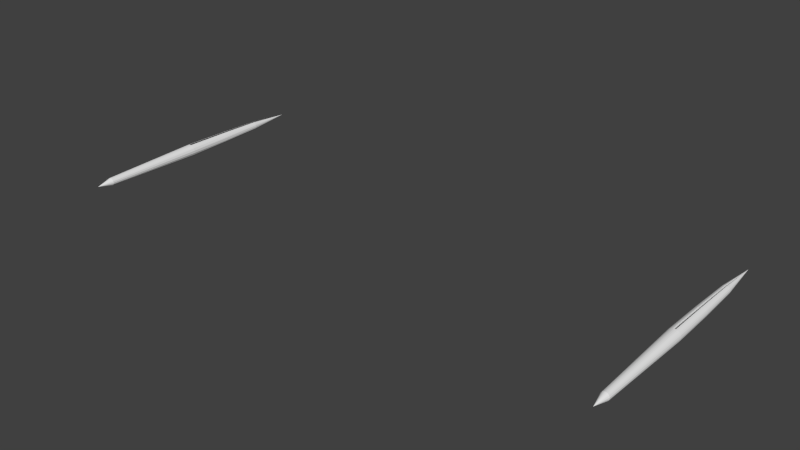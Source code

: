 # Source: AxsceProj.blend  (saved by Blender 2.72.0; exported with 4.5.12 LTS)
import bpy
from mathutils import Matrix  # noqa: F401  (used for matrix-valued properties, if any)

bpy.ops.wm.read_factory_settings(use_empty=True)
scene = bpy.context.scene
scene.name = 'Scene'

# ---- collections
col_collection_1 = bpy.data.collections.new('Collection 1'); scene.collection.children.link(col_collection_1)

# ---- materials (node trees are filled in below, after node groups)
mat_projectile = bpy.data.materials.new('Projectile')
mat_projectile.alpha_threshold = 0.0
mat_projectile.use_transparent_shadow = False
mat_projectile.roughness = 0.5

# ---- material node trees

# ---- world
world_world = bpy.data.worlds.new('World'); scene.world = world_world
world_world.color = (0.05088, 0.05088, 0.05088)
world_world.use_sun_shadow = False
world_world.sun_shadow_jitter_overblur = 0.0
world_world.cycles.sampling_method = 'MANUAL'
world_world.cycles.sample_map_resolution = 256

# ---- meshes
me_circle = bpy.data.meshes.new('Circle')
me_circle.from_pydata([(-17.5, 0.3832, -0.456), (-17.58, 0.3756, -0.456), (-17.66, 0.353, -0.456), (-17.72, 0.3163, -0.456), (-17.78, 0.2669, -0.456), (-17.83, 0.2067, -0.456), (-17.87, 0.138, -0.456), (-17.89, 0.06351, -0.456), (-17.9, -0.01398, -0.456), (-17.89, -0.09147, -0.456), (-17.87, -0.166, -0.456), (-17.83, -0.2347, -0.456), (-17.78, -0.2948, -0.456), (-17.72, -0.3442, -0.456), (-17.66, -0.3809, -0.456), (-17.58, -0.4036, -0.456), (-17.5, -0.4112, -0.456), (-17.43, -0.4036, -0.456), (-17.35, -0.3809, -0.456), (-17.28, -0.3442, -0.456), (-17.22, -0.2948, -0.456), (-17.17, -0.2347, -0.456), (-17.14, -0.166, -0.456), (-17.11, -0.09147, -0.456), (-17.11, -0.01398, -0.456), (-17.11, 0.06351, -0.456), (-17.14, 0.138, -0.456), (-17.17, 0.2067, -0.456), (-17.22, 0.2669, -0.456), (-17.28, 0.3163, -0.456), (-17.35, 0.353, -0.456), (-17.43, 0.3756, -0.456), (-17.5, 0.2364, -6.865), (-17.55, 0.2316, -6.865), (-17.6, 0.2173, -6.865), (-17.64, 0.1942, -6.865), (-17.68, 0.1631, -6.865), (-17.71, 0.1251, -6.865), (-17.73, 0.08184, -6.865), (-17.75, 0.03487, -6.865), (-17.75, -0.01398, -6.865), (-17.75, -0.06283, -6.865), (-17.73, -0.1098, -6.865), (-17.71, -0.1531, -6.865), (-17.68, -0.191, -6.865), (-17.64, -0.2222, -6.865), (-17.6, -0.2453, -6.865), (-17.55, -0.2595, -6.865), (-17.5, -0.2644, -6.865), (-17.45, -0.2595, -6.865), (-17.41, -0.2453, -6.865), (-17.36, -0.2222, -6.865), (-17.33, -0.191, -6.865), (-17.3, -0.1531, -6.865), (-17.27, -0.1098, -6.865), (-17.26, -0.06283, -6.865), (-17.25, -0.01398, -6.865), (-17.26, 0.03487, -6.865), (-17.27, 0.08184, -6.865), (-17.3, 0.1251, -6.865), (-17.33, 0.1631, -6.865), (-17.36, 0.1942, -6.865), (-17.41, 0.2173, -6.865), (-17.45, 0.2316, -6.865), (-17.5, -0.01398, -7.847), (-17.43, 0.3482, 2.436), (-17.37, 0.3279, 2.436), (-17.31, 0.2951, 2.436), (-17.25, 0.2509, 2.436), (-17.21, 0.197, 2.436), (-17.17, 0.1355, 2.436), (-17.15, 0.06884, 2.436), (-17.15, -0.0005138, 2.436), (-17.15, -0.06987, 2.436), (-17.17, -0.1366, 2.436), (-17.21, -0.198, 2.436), (-17.25, -0.2519, 2.436), (-17.31, -0.2961, 2.436), (-17.37, -0.329, 2.436), (-17.43, -0.3492, 2.436), (-17.57, -0.3492, 2.436), (-17.64, -0.329, 2.436), (-17.7, -0.2961, 2.436), (-17.75, -0.2519, 2.436), (-17.8, -0.198, 2.436), (-17.83, -0.1366, 2.436), (-17.85, -0.06987, 2.436), (-17.86, -0.0005141, 2.436), (-17.85, 0.06884, 2.436), (-17.83, 0.1355, 2.436), (-17.8, 0.197, 2.436), (-17.75, 0.2509, 2.436), (-17.7, 0.2951, 2.436), (-17.64, 0.3279, 2.436), (-17.57, 0.3482, 2.436), (-17.5, 0.355, 2.436), (-17.45, 0.2664, 5.203), (-17.4, 0.251, 5.203), (-17.35, 0.2262, 5.203), (-17.31, 0.1927, 5.203), (-17.28, 0.1519, 5.203), (-17.25, 0.1053, 5.203), (-17.24, 0.0548, 5.203), (-17.23, 0.002268, 5.203), (-17.24, -0.05026, 5.203), (-17.25, -0.1008, 5.203), (-17.28, -0.1473, 5.203), (-17.31, -0.1881, 5.203), (-17.35, -0.2216, 5.203), (-17.4, -0.2465, 5.203), (-17.45, -0.2618, 5.203), (-17.56, -0.2618, 5.203), (-17.61, -0.2465, 5.203), (-17.65, -0.2216, 5.203), (-17.69, -0.1881, 5.203), (-17.73, -0.1473, 5.203), (-17.75, -0.1008, 5.203), (-17.77, -0.05026, 5.203), (-17.77, 0.002268, 5.203), (-17.77, 0.0548, 5.203), (-17.75, 0.1053, 5.203), (-17.73, 0.1519, 5.203), (-17.69, 0.1927, 5.203), (-17.65, 0.2262, 5.203), (-17.61, 0.251, 5.203), (-17.56, 0.2664, 5.203), (-17.5, 0.2715, 5.203), (-17.5, 0.01095, 7.984), (17.5, 0.3832, -0.456), (17.58, 0.3756, -0.456), (17.66, 0.353, -0.456), (17.72, 0.3163, -0.456), (17.78, 0.2669, -0.456), (17.83, 0.2067, -0.456), (17.87, 0.138, -0.456), (17.89, 0.06351, -0.456), (17.9, -0.01398, -0.456), (17.89, -0.09147, -0.456), (17.87, -0.166, -0.456), (17.83, -0.2347, -0.456), (17.78, -0.2948, -0.456), (17.72, -0.3442, -0.456), (17.66, -0.3809, -0.456), (17.58, -0.4036, -0.456), (17.5, -0.4112, -0.456), (17.43, -0.4036, -0.456), (17.35, -0.3809, -0.456), (17.28, -0.3442, -0.456), (17.22, -0.2948, -0.456), (17.17, -0.2347, -0.456), (17.14, -0.166, -0.456), (17.11, -0.09147, -0.456), (17.11, -0.01398, -0.456), (17.11, 0.06351, -0.456), (17.14, 0.138, -0.456), (17.17, 0.2067, -0.456), (17.22, 0.2669, -0.456), (17.28, 0.3163, -0.456), (17.35, 0.353, -0.456), (17.43, 0.3756, -0.456), (17.5, 0.2364, -6.865), (17.55, 0.2316, -6.865), (17.6, 0.2173, -6.865), (17.64, 0.1942, -6.865), (17.68, 0.1631, -6.865), (17.71, 0.1251, -6.865), (17.73, 0.08184, -6.865), (17.75, 0.03487, -6.865), (17.75, -0.01398, -6.865), (17.75, -0.06283, -6.865), (17.73, -0.1098, -6.865), (17.71, -0.1531, -6.865), (17.68, -0.191, -6.865), (17.64, -0.2222, -6.865), (17.6, -0.2453, -6.865), (17.55, -0.2595, -6.865), (17.5, -0.2644, -6.865), (17.45, -0.2595, -6.865), (17.41, -0.2453, -6.865), (17.36, -0.2222, -6.865), (17.33, -0.191, -6.865), (17.3, -0.1531, -6.865), (17.27, -0.1098, -6.865), (17.26, -0.06283, -6.865), (17.25, -0.01398, -6.865), (17.26, 0.03487, -6.865), (17.27, 0.08184, -6.865), (17.3, 0.1251, -6.865), (17.33, 0.1631, -6.865), (17.36, 0.1942, -6.865), (17.41, 0.2173, -6.865), (17.45, 0.2316, -6.865), (17.5, -0.01398, -7.847), (17.43, 0.3482, 2.436), (17.37, 0.3279, 2.436), (17.31, 0.2951, 2.436), (17.25, 0.2509, 2.436), (17.21, 0.197, 2.436), (17.17, 0.1355, 2.436), (17.15, 0.06884, 2.436), (17.15, -0.0005138, 2.436), (17.15, -0.06987, 2.436), (17.17, -0.1366, 2.436), (17.21, -0.198, 2.436), (17.25, -0.2519, 2.436), (17.31, -0.2961, 2.436), (17.37, -0.329, 2.436), (17.43, -0.3492, 2.436), (17.57, -0.3492, 2.436), (17.64, -0.329, 2.436), (17.7, -0.2961, 2.436), (17.75, -0.2519, 2.436), (17.8, -0.198, 2.436), (17.83, -0.1366, 2.436), (17.85, -0.06987, 2.436), (17.86, -0.0005141, 2.436), (17.85, 0.06884, 2.436), (17.83, 0.1355, 2.436), (17.8, 0.197, 2.436), (17.75, 0.2509, 2.436), (17.7, 0.2951, 2.436), (17.64, 0.3279, 2.436), (17.57, 0.3482, 2.436), (17.5, 0.355, 2.436), (17.45, 0.2664, 5.203), (17.4, 0.251, 5.203), (17.35, 0.2262, 5.203), (17.31, 0.1927, 5.203), (17.28, 0.1519, 5.203), (17.25, 0.1053, 5.203), (17.24, 0.0548, 5.203), (17.23, 0.002268, 5.203), (17.24, -0.05026, 5.203), (17.25, -0.1008, 5.203), (17.28, -0.1473, 5.203), (17.31, -0.1881, 5.203), (17.35, -0.2216, 5.203), (17.4, -0.2465, 5.203), (17.45, -0.2618, 5.203), (17.56, -0.2618, 5.203), (17.61, -0.2465, 5.203), (17.65, -0.2216, 5.203), (17.69, -0.1881, 5.203), (17.73, -0.1473, 5.203), (17.75, -0.1008, 5.203), (17.77, -0.05026, 5.203), (17.77, 0.002268, 5.203), (17.77, 0.0548, 5.203), (17.75, 0.1053, 5.203), (17.73, 0.1519, 5.203), (17.69, 0.1927, 5.203), (17.65, 0.2262, 5.203), (17.61, 0.251, 5.203), (17.56, 0.2664, 5.203), (17.5, 0.2715, 5.203), (17.5, 0.01095, 7.984)], [], [(23, 24, 56, 55), (1, 2, 34, 33), (12, 13, 45, 44), (21, 22, 54, 53), (10, 11, 43, 42), (30, 31, 63, 62), (19, 20, 52, 51), (8, 9, 41, 40), (28, 29, 61, 60), (17, 18, 50, 49), (6, 7, 39, 38), (26, 27, 59, 58), (4, 5, 37, 36), (15, 16, 48, 47), (24, 25, 57, 56), (2, 3, 35, 34), (13, 14, 46, 45), (22, 23, 55, 54), (0, 1, 33, 32), (11, 12, 44, 43), (31, 0, 32, 63), (20, 21, 53, 52), (9, 10, 42, 41), (29, 30, 62, 61), (18, 19, 51, 50), (7, 8, 40, 39), (27, 28, 60, 59), (16, 17, 49, 48), (5, 6, 38, 37), (25, 26, 58, 57), (3, 4, 36, 35), (14, 15, 47, 46), (68, 69, 100, 99), (90, 91, 122, 121), (15, 14, 81, 80), (4, 3, 92, 91), (26, 25, 71, 70), (6, 5, 90, 89), (28, 27, 69, 68), (8, 7, 88, 87), (19, 18, 78, 77), (30, 29, 67, 66), (10, 9, 86, 85), (21, 20, 76, 75), (0, 31, 65, 95), (12, 11, 84, 83), (1, 0, 95, 94), (23, 22, 74, 73), (14, 13, 82, 81), (3, 2, 93, 92), (25, 24, 72, 71), (5, 4, 91, 90), (27, 26, 70, 69), (18, 17, 79, 78), (7, 6, 89, 88), (29, 28, 68, 67), (9, 8, 87, 86), (20, 19, 77, 76), (31, 30, 66, 65), (11, 10, 85, 84), (22, 21, 75, 74), (13, 12, 83, 82), (2, 1, 94, 93), (24, 23, 73, 72), (56, 57, 64), (34, 35, 64), (45, 46, 64), (54, 55, 64), (32, 33, 64), (43, 44, 64), (63, 32, 64), (52, 53, 64), (41, 42, 64), (61, 62, 64), (50, 51, 64), (39, 40, 64), (59, 60, 64), (48, 49, 64), (37, 38, 64), (57, 58, 64), (35, 36, 64), (46, 47, 64), (55, 56, 64), (33, 34, 64), (44, 45, 64), (53, 54, 64), (42, 43, 64), (62, 63, 64), (51, 52, 64), (40, 41, 64), (60, 61, 64), (49, 50, 64), (38, 39, 64), (58, 59, 64), (36, 37, 64), (47, 48, 64), (78, 79, 110, 109), (88, 89, 120, 119), (66, 67, 98, 97), (76, 77, 108, 107), (86, 87, 118, 117), (95, 65, 96, 126), (74, 75, 106, 105), (84, 85, 116, 115), (72, 73, 104, 103), (93, 94, 125, 124), (82, 83, 114, 113), (91, 92, 123, 122), (69, 70, 101, 100), (80, 81, 112, 111), (89, 90, 121, 120), (67, 68, 99, 98), (77, 78, 109, 108), (87, 88, 119, 118), (65, 66, 97, 96), (75, 76, 107, 106), (85, 86, 117, 116), (73, 74, 105, 104), (94, 95, 126, 125), (83, 84, 115, 114), (71, 72, 103, 102), (92, 93, 124, 123), (81, 82, 113, 112), (70, 71, 102, 101), (117, 118, 127), (105, 106, 127), (115, 116, 127), (103, 104, 127), (124, 125, 127), (113, 114, 127), (96, 97, 127), (101, 102, 127), (122, 123, 127), (99, 100, 127), (111, 112, 127), (120, 121, 127), (97, 98, 127), (108, 109, 127), (118, 119, 127), (106, 107, 127), (116, 117, 127), (104, 105, 127), (125, 126, 127), (114, 115, 127), (126, 96, 127), (102, 103, 127), (123, 124, 127), (112, 113, 127), (100, 101, 127), (121, 122, 127), (98, 99, 127), (109, 110, 127), (119, 120, 127), (107, 108, 127), (151, 183, 184, 152), (129, 161, 162, 130), (140, 172, 173, 141), (149, 181, 182, 150), (138, 170, 171, 139), (158, 190, 191, 159), (147, 179, 180, 148), (136, 168, 169, 137), (156, 188, 189, 157), (145, 177, 178, 146), (134, 166, 167, 135), (154, 186, 187, 155), (132, 164, 165, 133), (143, 175, 176, 144), (152, 184, 185, 153), (130, 162, 163, 131), (141, 173, 174, 142), (150, 182, 183, 151), (128, 160, 161, 129), (139, 171, 172, 140), (159, 191, 160, 128), (148, 180, 181, 149), (137, 169, 170, 138), (157, 189, 190, 158), (146, 178, 179, 147), (135, 167, 168, 136), (155, 187, 188, 156), (144, 176, 177, 145), (133, 165, 166, 134), (153, 185, 186, 154), (131, 163, 164, 132), (142, 174, 175, 143), (196, 227, 228, 197), (218, 249, 250, 219), (143, 208, 209, 142), (132, 219, 220, 131), (154, 198, 199, 153), (134, 217, 218, 133), (156, 196, 197, 155), (136, 215, 216, 135), (147, 205, 206, 146), (158, 194, 195, 157), (138, 213, 214, 137), (149, 203, 204, 148), (128, 223, 193, 159), (140, 211, 212, 139), (129, 222, 223, 128), (151, 201, 202, 150), (142, 209, 210, 141), (131, 220, 221, 130), (153, 199, 200, 152), (133, 218, 219, 132), (155, 197, 198, 154), (146, 206, 207, 145), (135, 216, 217, 134), (157, 195, 196, 156), (137, 214, 215, 136), (148, 204, 205, 147), (159, 193, 194, 158), (139, 212, 213, 138), (150, 202, 203, 149), (141, 210, 211, 140), (130, 221, 222, 129), (152, 200, 201, 151), (184, 192, 185), (162, 192, 163), (173, 192, 174), (182, 192, 183), (160, 192, 161), (171, 192, 172), (191, 192, 160), (180, 192, 181), (169, 192, 170), (189, 192, 190), (178, 192, 179), (167, 192, 168), (187, 192, 188), (176, 192, 177), (165, 192, 166), (185, 192, 186), (163, 192, 164), (174, 192, 175), (183, 192, 184), (161, 192, 162), (172, 192, 173), (181, 192, 182), (170, 192, 171), (190, 192, 191), (179, 192, 180), (168, 192, 169), (188, 192, 189), (177, 192, 178), (166, 192, 167), (186, 192, 187), (164, 192, 165), (175, 192, 176), (206, 237, 238, 207), (216, 247, 248, 217), (194, 225, 226, 195), (204, 235, 236, 205), (214, 245, 246, 215), (223, 254, 224, 193), (202, 233, 234, 203), (212, 243, 244, 213), (200, 231, 232, 201), (221, 252, 253, 222), (210, 241, 242, 211), (219, 250, 251, 220), (197, 228, 229, 198), (208, 239, 240, 209), (217, 248, 249, 218), (195, 226, 227, 196), (205, 236, 237, 206), (215, 246, 247, 216), (193, 224, 225, 194), (203, 234, 235, 204), (213, 244, 245, 214), (201, 232, 233, 202), (222, 253, 254, 223), (211, 242, 243, 212), (199, 230, 231, 200), (220, 251, 252, 221), (209, 240, 241, 210), (198, 229, 230, 199), (245, 255, 246), (233, 255, 234), (243, 255, 244), (231, 255, 232), (252, 255, 253), (241, 255, 242), (224, 255, 225), (229, 255, 230), (250, 255, 251), (227, 255, 228), (239, 255, 240), (248, 255, 249), (225, 255, 226), (236, 255, 237), (246, 255, 247), (234, 255, 235), (244, 255, 245), (232, 255, 233), (253, 255, 254), (242, 255, 243), (254, 255, 224), (230, 255, 231), (251, 255, 252), (240, 255, 241), (228, 255, 229), (249, 255, 250), (226, 255, 227), (237, 255, 238), (247, 255, 248), (235, 255, 236)])
_uv = me_circle.uv_layers.new(name='UVMap')
_uv.uv.foreach_set('vector', [0.1076, 0.05165, 0.1074, 0.0523, 0.1038, 0.0008619, 0.1038, 0.0008498, 0.1046, 0.05478, 0.1043, 0.05467, 0.1038, 0.0009036, 0.1038, 0.0009024, 0.1016, 0.04937, 0.1015, 0.04841, 0.1038, 0.0008275, 0.1038, 0.0008364, 0.108, 0.05011, 0.1078, 0.05092, 0.1038, 0.0008441, 0.1038, 0.0008384, 0.102, 0.05104, 0.1018, 0.05024, 0.1038, 0.0008466, 0.1038, 0.0008512, 0.1056, 0.05464, 0.1053, 0.05476, 0.1038, 0.0008959, 0.1038, 0.0008907, 0.1082, 0.04827, 0.1081, 0.04923, 0.1038, 0.0008266, 0.1038, 0.0008222, 0.1025, 0.05241, 0.1022, 0.05177, 0.1038, 0.0008627, 0.1038, 0.0008742, 0.1063, 0.05417, 0.106, 0.05444, 0.1038, 0.0008911, 0.1038, 0.0008833, 0.1083, 0.04612, 0.1083, 0.04723, 0.1038, 0.0008128, 0.1038, 0.0008113, 0.103, 0.05347, 0.1027, 0.05298, 0.1038, 0.0008787, 0.1038, 0.0008829, 0.1069, 0.05339, 0.1066, 0.05382, 0.1038, 0.0008812, 0.1038, 0.0008779, 0.1036, 0.05422, 0.1033, 0.05389, 0.1038, 0.000893, 0.1038, 0.0008955, 0.1013, 0.04627, 0.1048, 0.04612, 0.1038, 0.000812, 0.1038, 0.0008149, 0.1074, 0.0523, 0.1071, 0.05288, 0.1038, 0.0008669, 0.1038, 0.0008619, 0.1043, 0.05467, 0.104, 0.05449, 0.1038, 0.0009036, 0.1038, 0.0009036, 0.1015, 0.04841, 0.1014, 0.04738, 0.1038, 0.0008202, 0.1038, 0.0008275, 0.1078, 0.05092, 0.1076, 0.05165, 0.1038, 0.0008498, 0.1038, 0.0008441, 0.105, 0.05481, 0.1046, 0.05478, 0.1038, 0.0009024, 0.1038, 0.0008998, 0.1018, 0.05024, 0.1016, 0.04937, 0.1038, 0.0008364, 0.1038, 0.0008466, 0.1053, 0.05476, 0.105, 0.05481, 0.1038, 0.0008998, 0.1038, 0.0008959, 0.1081, 0.04923, 0.108, 0.05011, 0.1038, 0.0008384, 0.1038, 0.0008266, 0.1022, 0.05177, 0.102, 0.05104, 0.1038, 0.0008512, 0.1038, 0.0008627, 0.106, 0.05444, 0.1056, 0.05464, 0.1038, 0.0008907, 0.1038, 0.0008911, 0.1083, 0.04723, 0.1082, 0.04827, 0.1038, 0.0008222, 0.1038, 0.0008128, 0.1027, 0.05298, 0.1025, 0.05241, 0.1038, 0.0008742, 0.1038, 0.0008787, 0.1066, 0.05382, 0.1063, 0.05417, 0.1038, 0.0008833, 0.1038, 0.0008812, 0.1048, 0.04612, 0.1083, 0.04612, 0.1038, 0.0008113, 0.1038, 0.000812, 0.1033, 0.05389, 0.103, 0.05347, 0.1038, 0.0008829, 0.1038, 0.000893, 0.1071, 0.05288, 0.1069, 0.05339, 0.1038, 0.0008779, 0.1038, 0.0008669, 0.104, 0.05449, 0.1036, 0.05422, 0.1038, 0.0008955, 0.1038, 0.0009036, 0.1014, 0.04738, 0.1013, 0.04627, 0.1038, 0.0008149, 0.1038, 0.0008202, 0.1296, 0.1867, 0.1351, 0.1862, 0.1523, 0.501, 0.1447, 0.501, 0.08046, 0.1873, 0.08595, 0.1876, 0.08423, 0.5023, 0.07666, 0.5027, 0.1013, 0.04627, 0.1014, 0.04738, 0.03017, 0.1806, 0.02443, 0.1794, 0.1036, 0.05422, 0.104, 0.05449, 0.09143, 0.1878, 0.08595, 0.1876, 0.1069, 0.05339, 0.1071, 0.05288, 0.1461, 0.1849, 0.1406, 0.1856, 0.103, 0.05347, 0.1033, 0.05389, 0.08046, 0.1873, 0.07496, 0.187, 0.1063, 0.05417, 0.1066, 0.05382, 0.1351, 0.1862, 0.1296, 0.1867, 0.1025, 0.05241, 0.1027, 0.05298, 0.06945, 0.1865, 0.06392, 0.1859, 0.1082, 0.04827, 0.1083, 0.04723, 0.1851, 0.1774, 0.1794, 0.1787, 0.1056, 0.05464, 0.106, 0.05444, 0.1242, 0.1871, 0.1187, 0.1875, 0.102, 0.05104, 0.1022, 0.05177, 0.05836, 0.1853, 0.05278, 0.1845, 0.108, 0.05011, 0.1081, 0.04923, 0.1738, 0.18, 0.1682, 0.1811, 0.105, 0.05481, 0.1053, 0.05476, 0.1133, 0.1878, 0.1078, 0.1879, 0.1016, 0.04937, 0.1018, 0.05024, 0.04717, 0.1837, 0.04154, 0.1828, 0.1046, 0.05478, 0.105, 0.05481, 0.1078, 0.1879, 0.1024, 0.188, 0.1076, 0.05165, 0.1078, 0.05092, 0.1626, 0.1822, 0.1571, 0.1832, 0.1014, 0.04738, 0.1015, 0.04841, 0.03587, 0.1817, 0.03017, 0.1806, 0.104, 0.05449, 0.1043, 0.05467, 0.09689, 0.188, 0.09143, 0.1878, 0.1071, 0.05288, 0.1074, 0.0523, 0.1516, 0.1841, 0.1461, 0.1849, 0.1033, 0.05389, 0.1036, 0.05422, 0.08595, 0.1876, 0.08046, 0.1873, 0.1066, 0.05382, 0.1069, 0.05339, 0.1406, 0.1856, 0.1351, 0.1862, 0.1083, 0.04723, 0.1083, 0.04612, 0.1907, 0.1759, 0.1851, 0.1774, 0.1027, 0.05298, 0.103, 0.05347, 0.07496, 0.187, 0.06945, 0.1865, 0.106, 0.05444, 0.1063, 0.05417, 0.1296, 0.1867, 0.1242, 0.1871, 0.1022, 0.05177, 0.1025, 0.05241, 0.06392, 0.1859, 0.05836, 0.1853, 0.1081, 0.04923, 0.1082, 0.04827, 0.1794, 0.1787, 0.1738, 0.18, 0.1053, 0.05476, 0.1056, 0.05464, 0.1187, 0.1875, 0.1133, 0.1878, 0.1018, 0.05024, 0.102, 0.05104, 0.05278, 0.1845, 0.04717, 0.1837, 0.1078, 0.05092, 0.108, 0.05011, 0.1682, 0.1811, 0.1626, 0.1822, 0.1015, 0.04841, 0.1016, 0.04937, 0.04154, 0.1828, 0.03587, 0.1817, 0.1043, 0.05467, 0.1046, 0.05478, 0.1024, 0.188, 0.09689, 0.188, 0.1074, 0.0523, 0.1076, 0.05165, 0.1571, 0.1832, 0.1516, 0.1841, 0.1038, 0.0008619, 0.1038, 0.0008669, 0.1038, 4.785e-05, 0.1038, 0.0009036, 0.1038, 0.0009036, 0.1038, 4.785e-05, 0.1038, 0.0008275, 0.1038, 0.0008202, 0.1038, 4.785e-05, 0.1038, 0.0008441, 0.1038, 0.0008498, 0.1038, 4.785e-05, 0.1038, 0.0008998, 0.1038, 0.0009024, 0.1038, 4.785e-05, 0.1038, 0.0008466, 0.1038, 0.0008364, 0.1038, 4.785e-05, 0.1038, 0.0008959, 0.1038, 0.0008998, 0.1038, 4.785e-05, 0.1038, 0.0008266, 0.1038, 0.0008384, 0.1038, 4.785e-05, 0.1038, 0.0008627, 0.1038, 0.0008512, 0.1038, 4.785e-05, 0.1038, 0.0008911, 0.1038, 0.0008907, 0.1038, 4.785e-05, 0.1038, 0.0008128, 0.1038, 0.0008222, 0.1038, 4.785e-05, 0.1038, 0.0008787, 0.1038, 0.0008742, 0.1038, 4.785e-05, 0.1038, 0.0008812, 0.1038, 0.0008833, 0.1038, 4.785e-05, 0.1038, 0.000812, 0.1038, 0.0008113, 0.1038, 4.785e-05, 0.1038, 0.000893, 0.1038, 0.0008829, 0.1038, 4.785e-05, 0.1038, 0.0008669, 0.1038, 0.0008779, 0.1038, 4.785e-05, 0.1038, 0.0009036, 0.1038, 0.0008955, 0.1038, 4.785e-05, 0.1038, 0.0008202, 0.1038, 0.0008149, 0.1038, 4.785e-05, 0.1038, 0.0008498, 0.1038, 0.0008619, 0.1038, 4.785e-05, 0.1038, 0.0009024, 0.1038, 0.0009036, 0.1038, 4.785e-05, 0.1038, 0.0008364, 0.1038, 0.0008275, 0.1038, 4.785e-05, 0.1038, 0.0008384, 0.1038, 0.0008441, 0.1038, 4.785e-05, 0.1038, 0.0008512, 0.1038, 0.0008466, 0.1038, 4.785e-05, 0.1038, 0.0008907, 0.1038, 0.0008959, 0.1038, 4.785e-05, 0.1038, 0.0008222, 0.1038, 0.0008266, 0.1038, 4.785e-05, 0.1038, 0.0008742, 0.1038, 0.0008627, 0.1038, 4.785e-05, 0.1038, 0.0008833, 0.1038, 0.0008911, 0.1038, 4.785e-05, 0.1038, 0.0008113, 0.1038, 0.0008128, 0.1038, 4.785e-05, 0.1038, 0.0008829, 0.1038, 0.0008787, 0.1038, 4.785e-05, 0.1038, 0.0008779, 0.1038, 0.0008812, 0.1038, 4.785e-05, 0.1038, 0.0008955, 0.1038, 0.000893, 0.1038, 4.785e-05, 0.1038, 0.0008149, 0.1038, 0.000812, 0.1038, 4.785e-05, 0.1851, 0.1774, 0.1907, 0.1759, 0.2291, 0.5043, 0.2213, 0.5037, 0.06945, 0.1865, 0.07496, 0.187, 0.06908, 0.5031, 0.06148, 0.5035, 0.1187, 0.1875, 0.1242, 0.1871, 0.1371, 0.501, 0.1296, 0.5011, 0.1738, 0.18, 0.1794, 0.1787, 0.2135, 0.5032, 0.2058, 0.5028, 0.05836, 0.1853, 0.06392, 0.1859, 0.05387, 0.5041, 0.04625, 0.5046, 0.1078, 0.1879, 0.1133, 0.1878, 0.122, 0.5012, 0.1145, 0.5013, 0.1626, 0.1822, 0.1682, 0.1811, 0.1981, 0.5024, 0.1904, 0.502, 0.04717, 0.1837, 0.05278, 0.1845, 0.03861, 0.5052, 0.03095, 0.5059, 0.1516, 0.1841, 0.1571, 0.1832, 0.1827, 0.5017, 0.1751, 0.5015, 0.09689, 0.188, 0.1024, 0.188, 0.1069, 0.5015, 0.09935, 0.5017, 0.03587, 0.1817, 0.04154, 0.1828, 0.02326, 0.5067, 0.01555, 0.5074, 0.08595, 0.1876, 0.09143, 0.1878, 0.09179, 0.502, 0.08423, 0.5023, 0.1351, 0.1862, 0.1406, 0.1856, 0.1599, 0.5011, 0.1523, 0.501, 0.02443, 0.1794, 0.03017, 0.1806, 0.007815, 0.5083, 4.785e-05, 0.5092, 0.07496, 0.187, 0.08046, 0.1873, 0.07666, 0.5027, 0.06908, 0.5031, 0.1242, 0.1871, 0.1296, 0.1867, 0.1447, 0.501, 0.1371, 0.501, 0.1794, 0.1787, 0.1851, 0.1774, 0.2213, 0.5037, 0.2135, 0.5032, 0.06392, 0.1859, 0.06945, 0.1865, 0.06148, 0.5035, 0.05387, 0.5041, 0.1133, 0.1878, 0.1187, 0.1875, 0.1296, 0.5011, 0.122, 0.5012, 0.1682, 0.1811, 0.1738, 0.18, 0.2058, 0.5028, 0.1981, 0.5024, 0.05278, 0.1845, 0.05836, 0.1853, 0.04625, 0.5046, 0.03861, 0.5052, 0.1571, 0.1832, 0.1626, 0.1822, 0.1904, 0.502, 0.1827, 0.5017, 0.1024, 0.188, 0.1078, 0.1879, 0.1145, 0.5013, 0.1069, 0.5015, 0.04154, 0.1828, 0.04717, 0.1837, 0.03095, 0.5059, 0.02326, 0.5067, 0.1461, 0.1849, 0.1516, 0.1841, 0.1751, 0.5015, 0.1675, 0.5013, 0.09143, 0.1878, 0.09689, 0.188, 0.09935, 0.5017, 0.09179, 0.502, 0.03017, 0.1806, 0.03587, 0.1817, 0.01555, 0.5074, 0.007815, 0.5083, 0.1406, 0.1856, 0.1461, 0.1849, 0.1675, 0.5013, 0.1599, 0.5011, 0.04625, 0.5046, 0.05387, 0.5041, 0.1256, 1.0, 0.1904, 0.502, 0.1981, 0.5024, 0.1256, 1.0, 0.03095, 0.5059, 0.03861, 0.5052, 0.1256, 1.0, 0.1751, 0.5015, 0.1827, 0.5017, 0.1256, 1.0, 0.09935, 0.5017, 0.1069, 0.5015, 0.1256, 1.0, 0.01555, 0.5074, 0.02326, 0.5067, 0.1256, 1.0, 0.122, 0.5012, 0.1296, 0.5011, 0.1256, 1.0, 0.1599, 0.5011, 0.1675, 0.5013, 0.1256, 1.0, 0.08423, 0.5023, 0.09179, 0.502, 0.1256, 1.0, 0.1447, 0.501, 0.1523, 0.501, 0.1256, 1.0, 4.785e-05, 0.5092, 0.007815, 0.5083, 0.1256, 1.0, 0.06908, 0.5031, 0.07666, 0.5027, 0.1256, 1.0, 0.1296, 0.5011, 0.1371, 0.501, 0.1256, 1.0, 0.2135, 0.5032, 0.2213, 0.5037, 0.1256, 1.0, 0.05387, 0.5041, 0.06148, 0.5035, 0.1256, 1.0, 0.1981, 0.5024, 0.2058, 0.5028, 0.1256, 1.0, 0.03861, 0.5052, 0.04625, 0.5046, 0.1256, 1.0, 0.1827, 0.5017, 0.1904, 0.502, 0.1256, 1.0, 0.1069, 0.5015, 0.1145, 0.5013, 0.1256, 1.0, 0.02326, 0.5067, 0.03095, 0.5059, 0.1256, 1.0, 0.1145, 0.5013, 0.122, 0.5012, 0.1256, 1.0, 0.1675, 0.5013, 0.1751, 0.5015, 0.1256, 1.0, 0.09179, 0.502, 0.09935, 0.5017, 0.1256, 1.0, 0.007815, 0.5083, 0.01555, 0.5074, 0.1256, 1.0, 0.1523, 0.501, 0.1599, 0.5011, 0.1256, 1.0, 0.07666, 0.5027, 0.08423, 0.5023, 0.1256, 1.0, 0.1371, 0.501, 0.1447, 0.501, 0.1256, 1.0, 0.2213, 0.5037, 0.2291, 0.5043, 0.1256, 1.0, 0.06148, 0.5035, 0.06908, 0.5031, 0.1256, 1.0, 0.2058, 0.5028, 0.2135, 0.5032, 0.1256, 1.0, 0.1076, 0.05165, 0.1038, 0.0008498, 0.1038, 0.0008619, 0.1074, 0.0523, 0.1046, 0.05478, 0.1038, 0.0009024, 0.1038, 0.0009036, 0.1043, 0.05467, 0.1016, 0.04937, 0.1038, 0.0008364, 0.1038, 0.0008275, 0.1015, 0.04841, 0.108, 0.05011, 0.1038, 0.0008384, 0.1038, 0.0008441, 0.1078, 0.05092, 0.102, 0.05104, 0.1038, 0.0008512, 0.1038, 0.0008466, 0.1018, 0.05024, 0.1056, 0.05464, 0.1038, 0.0008907, 0.1038, 0.0008959, 0.1053, 0.05476, 0.1082, 0.04827, 0.1038, 0.0008222, 0.1038, 0.0008266, 0.1081, 0.04923, 0.1025, 0.05241, 0.1038, 0.0008742, 0.1038, 0.0008627, 0.1022, 0.05177, 0.1063, 0.05417, 0.1038, 0.0008833, 0.1038, 0.0008911, 0.106, 0.05444, 0.1083, 0.04612, 0.1038, 0.0008113, 0.1038, 0.0008128, 0.1083, 0.04723, 0.103, 0.05347, 0.1038, 0.0008829, 0.1038, 0.0008787, 0.1027, 0.05298, 0.1069, 0.05339, 0.1038, 0.0008779, 0.1038, 0.0008812, 0.1066, 0.05382, 0.1036, 0.05422, 0.1038, 0.0008955, 0.1038, 0.000893, 0.1033, 0.05389, 0.1013, 0.04627, 0.1038, 0.0008149, 0.1038, 0.000812, 0.1048, 0.04612, 0.1074, 0.0523, 0.1038, 0.0008619, 0.1038, 0.0008669, 0.1071, 0.05288, 0.1043, 0.05467, 0.1038, 0.0009036, 0.1038, 0.0009036, 0.104, 0.05449, 0.1015, 0.04841, 0.1038, 0.0008275, 0.1038, 0.0008202, 0.1014, 0.04738, 0.1078, 0.05092, 0.1038, 0.0008441, 0.1038, 0.0008498, 0.1076, 0.05165, 0.105, 0.05481, 0.1038, 0.0008998, 0.1038, 0.0009024, 0.1046, 0.05478, 0.1018, 0.05024, 0.1038, 0.0008466, 0.1038, 0.0008364, 0.1016, 0.04937, 0.1053, 0.05476, 0.1038, 0.0008959, 0.1038, 0.0008998, 0.105, 0.05481, 0.1081, 0.04923, 0.1038, 0.0008266, 0.1038, 0.0008384, 0.108, 0.05011, 0.1022, 0.05177, 0.1038, 0.0008627, 0.1038, 0.0008512, 0.102, 0.05104, 0.106, 0.05444, 0.1038, 0.0008911, 0.1038, 0.0008907, 0.1056, 0.05464, 0.1083, 0.04723, 0.1038, 0.0008128, 0.1038, 0.0008222, 0.1082, 0.04827, 0.1027, 0.05298, 0.1038, 0.0008787, 0.1038, 0.0008742, 0.1025, 0.05241, 0.1066, 0.05382, 0.1038, 0.0008812, 0.1038, 0.0008833, 0.1063, 0.05417, 0.1048, 0.04612, 0.1038, 0.000812, 0.1038, 0.0008113, 0.1083, 0.04612, 0.1033, 0.05389, 0.1038, 0.000893, 0.1038, 0.0008829, 0.103, 0.05347, 0.1071, 0.05288, 0.1038, 0.0008669, 0.1038, 0.0008779, 0.1069, 0.05339, 0.104, 0.05449, 0.1038, 0.0009036, 0.1038, 0.0008955, 0.1036, 0.05422, 0.1014, 0.04738, 0.1038, 0.0008202, 0.1038, 0.0008149, 0.1013, 0.04627, 0.1296, 0.1867, 0.1447, 0.501, 0.1523, 0.501, 0.1351, 0.1862, 0.08046, 0.1873, 0.07666, 0.5027, 0.08423, 0.5023, 0.08595, 0.1876, 0.1013, 0.04627, 0.02443, 0.1794, 0.03017, 0.1806, 0.1014, 0.04738, 0.1036, 0.05422, 0.08595, 0.1876, 0.09143, 0.1878, 0.104, 0.05449, 0.1069, 0.05339, 0.1406, 0.1856, 0.1461, 0.1849, 0.1071, 0.05288, 0.103, 0.05347, 0.07496, 0.187, 0.08046, 0.1873, 0.1033, 0.05389, 0.1063, 0.05417, 0.1296, 0.1867, 0.1351, 0.1862, 0.1066, 0.05382, 0.1025, 0.05241, 0.06392, 0.1859, 0.06945, 0.1865, 0.1027, 0.05298, 0.1082, 0.04827, 0.1794, 0.1787, 0.1851, 0.1774, 0.1083, 0.04723, 0.1056, 0.05464, 0.1187, 0.1875, 0.1242, 0.1871, 0.106, 0.05444, 0.102, 0.05104, 0.05278, 0.1845, 0.05836, 0.1853, 0.1022, 0.05177, 0.108, 0.05011, 0.1682, 0.1811, 0.1738, 0.18, 0.1081, 0.04923, 0.105, 0.05481, 0.1078, 0.1879, 0.1133, 0.1878, 0.1053, 0.05476, 0.1016, 0.04937, 0.04154, 0.1828, 0.04717, 0.1837, 0.1018, 0.05024, 0.1046, 0.05478, 0.1024, 0.188, 0.1078, 0.1879, 0.105, 0.05481, 0.1076, 0.05165, 0.1571, 0.1832, 0.1626, 0.1822, 0.1078, 0.05092, 0.1014, 0.04738, 0.03017, 0.1806, 0.03587, 0.1817, 0.1015, 0.04841, 0.104, 0.05449, 0.09143, 0.1878, 0.09689, 0.188, 0.1043, 0.05467, 0.1071, 0.05288, 0.1461, 0.1849, 0.1516, 0.1841, 0.1074, 0.0523, 0.1033, 0.05389, 0.08046, 0.1873, 0.08595, 0.1876, 0.1036, 0.05422, 0.1066, 0.05382, 0.1351, 0.1862, 0.1406, 0.1856, 0.1069, 0.05339, 0.1083, 0.04723, 0.1851, 0.1774, 0.1907, 0.1759, 0.1083, 0.04612, 0.1027, 0.05298, 0.06945, 0.1865, 0.07496, 0.187, 0.103, 0.05347, 0.106, 0.05444, 0.1242, 0.1871, 0.1296, 0.1867, 0.1063, 0.05417, 0.1022, 0.05177, 0.05836, 0.1853, 0.06392, 0.1859, 0.1025, 0.05241, 0.1081, 0.04923, 0.1738, 0.18, 0.1794, 0.1787, 0.1082, 0.04827, 0.1053, 0.05476, 0.1133, 0.1878, 0.1187, 0.1875, 0.1056, 0.05464, 0.1018, 0.05024, 0.04717, 0.1837, 0.05278, 0.1845, 0.102, 0.05104, 0.1078, 0.05092, 0.1626, 0.1822, 0.1682, 0.1811, 0.108, 0.05011, 0.1015, 0.04841, 0.03587, 0.1817, 0.04154, 0.1828, 0.1016, 0.04937, 0.1043, 0.05467, 0.09689, 0.188, 0.1024, 0.188, 0.1046, 0.05478, 0.1074, 0.0523, 0.1516, 0.1841, 0.1571, 0.1832, 0.1076, 0.05165, 0.1038, 0.0008619, 0.1038, 4.785e-05, 0.1038, 0.0008669, 0.1038, 0.0009036, 0.1038, 4.785e-05, 0.1038, 0.0009036, 0.1038, 0.0008275, 0.1038, 4.785e-05, 0.1038, 0.0008202, 0.1038, 0.0008441, 0.1038, 4.785e-05, 0.1038, 0.0008498, 0.1038, 0.0008998, 0.1038, 4.785e-05, 0.1038, 0.0009024, 0.1038, 0.0008466, 0.1038, 4.785e-05, 0.1038, 0.0008364, 0.1038, 0.0008959, 0.1038, 4.785e-05, 0.1038, 0.0008998, 0.1038, 0.0008266, 0.1038, 4.785e-05, 0.1038, 0.0008384, 0.1038, 0.0008627, 0.1038, 4.785e-05, 0.1038, 0.0008512, 0.1038, 0.0008911, 0.1038, 4.785e-05, 0.1038, 0.0008907, 0.1038, 0.0008128, 0.1038, 4.785e-05, 0.1038, 0.0008222, 0.1038, 0.0008787, 0.1038, 4.785e-05, 0.1038, 0.0008742, 0.1038, 0.0008812, 0.1038, 4.785e-05, 0.1038, 0.0008833, 0.1038, 0.000812, 0.1038, 4.785e-05, 0.1038, 0.0008113, 0.1038, 0.000893, 0.1038, 4.785e-05, 0.1038, 0.0008829, 0.1038, 0.0008669, 0.1038, 4.785e-05, 0.1038, 0.0008779, 0.1038, 0.0009036, 0.1038, 4.785e-05, 0.1038, 0.0008955, 0.1038, 0.0008202, 0.1038, 4.785e-05, 0.1038, 0.0008149, 0.1038, 0.0008498, 0.1038, 4.785e-05, 0.1038, 0.0008619, 0.1038, 0.0009024, 0.1038, 4.785e-05, 0.1038, 0.0009036, 0.1038, 0.0008364, 0.1038, 4.785e-05, 0.1038, 0.0008275, 0.1038, 0.0008384, 0.1038, 4.785e-05, 0.1038, 0.0008441, 0.1038, 0.0008512, 0.1038, 4.785e-05, 0.1038, 0.0008466, 0.1038, 0.0008907, 0.1038, 4.785e-05, 0.1038, 0.0008959, 0.1038, 0.0008222, 0.1038, 4.785e-05, 0.1038, 0.0008266, 0.1038, 0.0008742, 0.1038, 4.785e-05, 0.1038, 0.0008627, 0.1038, 0.0008833, 0.1038, 4.785e-05, 0.1038, 0.0008911, 0.1038, 0.0008113, 0.1038, 4.785e-05, 0.1038, 0.0008128, 0.1038, 0.0008829, 0.1038, 4.785e-05, 0.1038, 0.0008787, 0.1038, 0.0008779, 0.1038, 4.785e-05, 0.1038, 0.0008812, 0.1038, 0.0008955, 0.1038, 4.785e-05, 0.1038, 0.000893, 0.1038, 0.0008149, 0.1038, 4.785e-05, 0.1038, 0.000812, 0.1851, 0.1774, 0.2213, 0.5037, 0.2291, 0.5043, 0.1907, 0.1759, 0.06945, 0.1865, 0.06148, 0.5035, 0.06908, 0.5031, 0.07496, 0.187, 0.1187, 0.1875, 0.1296, 0.5011, 0.1371, 0.501, 0.1242, 0.1871, 0.1738, 0.18, 0.2058, 0.5028, 0.2135, 0.5032, 0.1794, 0.1787, 0.05836, 0.1853, 0.04625, 0.5046, 0.05387, 0.5041, 0.06392, 0.1859, 0.1078, 0.1879, 0.1145, 0.5013, 0.122, 0.5012, 0.1133, 0.1878, 0.1626, 0.1822, 0.1904, 0.502, 0.1981, 0.5024, 0.1682, 0.1811, 0.04717, 0.1837, 0.03095, 0.5059, 0.03861, 0.5052, 0.05278, 0.1845, 0.1516, 0.1841, 0.1751, 0.5015, 0.1827, 0.5017, 0.1571, 0.1832, 0.09689, 0.188, 0.09935, 0.5017, 0.1069, 0.5015, 0.1024, 0.188, 0.03587, 0.1817, 0.01555, 0.5074, 0.02326, 0.5067, 0.04154, 0.1828, 0.08595, 0.1876, 0.08423, 0.5023, 0.09179, 0.502, 0.09143, 0.1878, 0.1351, 0.1862, 0.1523, 0.501, 0.1599, 0.5011, 0.1406, 0.1856, 0.02443, 0.1794, 4.785e-05, 0.5092, 0.007815, 0.5083, 0.03017, 0.1806, 0.07496, 0.187, 0.06908, 0.5031, 0.07666, 0.5027, 0.08046, 0.1873, 0.1242, 0.1871, 0.1371, 0.501, 0.1447, 0.501, 0.1296, 0.1867, 0.1794, 0.1787, 0.2135, 0.5032, 0.2213, 0.5037, 0.1851, 0.1774, 0.06392, 0.1859, 0.05387, 0.5041, 0.06148, 0.5035, 0.06945, 0.1865, 0.1133, 0.1878, 0.122, 0.5012, 0.1296, 0.5011, 0.1187, 0.1875, 0.1682, 0.1811, 0.1981, 0.5024, 0.2058, 0.5028, 0.1738, 0.18, 0.05278, 0.1845, 0.03861, 0.5052, 0.04625, 0.5046, 0.05836, 0.1853, 0.1571, 0.1832, 0.1827, 0.5017, 0.1904, 0.502, 0.1626, 0.1822, 0.1024, 0.188, 0.1069, 0.5015, 0.1145, 0.5013, 0.1078, 0.1879, 0.04154, 0.1828, 0.02326, 0.5067, 0.03095, 0.5059, 0.04717, 0.1837, 0.1461, 0.1849, 0.1675, 0.5013, 0.1751, 0.5015, 0.1516, 0.1841, 0.09143, 0.1878, 0.09179, 0.502, 0.09935, 0.5017, 0.09689, 0.188, 0.03017, 0.1806, 0.007815, 0.5083, 0.01555, 0.5074, 0.03587, 0.1817, 0.1406, 0.1856, 0.1599, 0.5011, 0.1675, 0.5013, 0.1461, 0.1849, 0.04625, 0.5046, 0.1256, 1.0, 0.05387, 0.5041, 0.1904, 0.502, 0.1256, 1.0, 0.1981, 0.5024, 0.03095, 0.5059, 0.1256, 1.0, 0.03861, 0.5052, 0.1751, 0.5015, 0.1256, 1.0, 0.1827, 0.5017, 0.09935, 0.5017, 0.1256, 1.0, 0.1069, 0.5015, 0.01555, 0.5074, 0.1256, 1.0, 0.02326, 0.5067, 0.122, 0.5012, 0.1256, 1.0, 0.1296, 0.5011, 0.1599, 0.5011, 0.1256, 1.0, 0.1675, 0.5013, 0.08423, 0.5023, 0.1256, 1.0, 0.09179, 0.502, 0.1447, 0.501, 0.1256, 1.0, 0.1523, 0.501, 4.785e-05, 0.5092, 0.1256, 1.0, 0.007815, 0.5083, 0.06908, 0.5031, 0.1256, 1.0, 0.07666, 0.5027, 0.1296, 0.5011, 0.1256, 1.0, 0.1371, 0.501, 0.2135, 0.5032, 0.1256, 1.0, 0.2213, 0.5037, 0.05387, 0.5041, 0.1256, 1.0, 0.06148, 0.5035, 0.1981, 0.5024, 0.1256, 1.0, 0.2058, 0.5028, 0.03861, 0.5052, 0.1256, 1.0, 0.04625, 0.5046, 0.1827, 0.5017, 0.1256, 1.0, 0.1904, 0.502, 0.1069, 0.5015, 0.1256, 1.0, 0.1145, 0.5013, 0.02326, 0.5067, 0.1256, 1.0, 0.03095, 0.5059, 0.1145, 0.5013, 0.1256, 1.0, 0.122, 0.5012, 0.1675, 0.5013, 0.1256, 1.0, 0.1751, 0.5015, 0.09179, 0.502, 0.1256, 1.0, 0.09935, 0.5017, 0.007815, 0.5083, 0.1256, 1.0, 0.01555, 0.5074, 0.1523, 0.501, 0.1256, 1.0, 0.1599, 0.5011, 0.07666, 0.5027, 0.1256, 1.0, 0.08423, 0.5023, 0.1371, 0.501, 0.1256, 1.0, 0.1447, 0.501, 0.2213, 0.5037, 0.1256, 1.0, 0.2291, 0.5043, 0.06148, 0.5035, 0.1256, 1.0, 0.06908, 0.5031, 0.2058, 0.5028, 0.1256, 1.0, 0.2135, 0.5032])
me_circle.materials.append(mat_projectile)
me_circle.use_remesh_preserve_volume = False
me_circle.use_remesh_preserve_attributes = False
me_circle.use_mirror_vertex_groups = False
me_circle.update()
arm_armature = bpy.data.armatures.new('Armature')  # bones are not reproduced

# ---- objects
ob_armature = bpy.data.objects.new('Armature', arm_armature)
ob_circle = bpy.data.objects.new('Circle', me_circle)

# ---- transforms, parenting, visibility, modifiers, constraints
ob_armature.location = (0.004342, 0.3005, 1.772)
ob_armature.lineart.crease_threshold = 0.0
ob_circle.location = (0.004342, 0.3005, 4.425)
ob_circle.rotation_euler = (-1.571, -2.22e-16, 2.22e-16)
ob_circle.scale = (0.3093, 0.3093, 0.3093)
ob_circle.lineart.crease_threshold = 0.0
_vg = ob_circle.vertex_groups.new(name='LeftProj')
_vg.add([128, 129, 130, 131, 132, 133, 134, 135, 136, 137, 138, 139, 140, 141, 142, 143, 144, 145, 146, 147, 148, 149, 150, 151, 152, 153, 154, 155, 156, 157, 158, 159, 160, 161, 162, 163, 164, 165, 166, 167, 168, 169, 170, 171, 172, 173, 174, 175, 176, 177, 178, 179, 180, 181, 182, 183, 184, 185, 186, 187, 188, 189, 190, 191, 192, 193, 194, 195, 196, 197, 198, 199, 200, 201, 202, 203, 204, 205, 206, 207, 208, 209, 210, 211, 212, 213, 214, 215, 216, 217, 218, 219, 220, 221, 222, 223, 224, 225, 226, 227, 228, 229, 230, 231, 232, 233, 234, 235, 236, 237, 238, 239, 240, 241, 242, 243, 244, 245, 246, 247, 248, 249, 250, 251, 252, 253, 254, 255], 1.0, 'REPLACE')
_vg = ob_circle.vertex_groups.new(name='RightProj')
_vg.add([0, 1, 2, 3, 4, 5, 6, 7, 8, 9, 10, 11, 12, 13, 14, 15, 16, 17, 18, 19, 20, 21, 22, 23, 24, 25, 26, 27, 28, 29, 30, 31, 32, 33, 34, 35, 36, 37, 38, 39, 40, 41, 42, 43, 44, 45, 46, 47, 48, 49, 50, 51, 52, 53, 54, 55, 56, 57, 58, 59, 60, 61, 62, 63, 64, 65, 66, 67, 68, 69, 70, 71, 72, 73, 74, 75, 76, 77, 78, 79, 80, 81, 82, 83, 84, 85, 86, 87, 88, 89, 90, 91, 92, 93, 94, 95, 96, 97, 98, 99, 100, 101, 102, 103, 104, 105, 106, 107, 108, 109, 110, 111, 112, 113, 114, 115, 116, 117, 118, 119, 120, 121, 122, 123, 124, 125, 126, 127], 1.0, 'REPLACE')
_m = ob_circle.modifiers.new('Armature', 'ARMATURE')
_m.object = ob_armature

# ---- collection membership
col_collection_1.objects.link(ob_armature)
col_collection_1.objects.link(ob_circle)

# ---- scene / render settings (as saved in the file)
scene.frame_start = 1; scene.frame_end = 48; scene.frame_set(1)
scene.render.engine = 'BLENDER_EEVEE_NEXT'
scene.render.resolution_percentage = 50
scene.render.fps = 50
scene.render.dither_intensity = 0.0
scene.cycles.use_denoising = False
scene.cycles.samples = 10
scene.cycles.sampling_pattern = 'TABULATED_SOBOL'
scene.cycles.light_sampling_threshold = 0.0
scene.cycles.use_adaptive_sampling = False
scene.cycles.use_light_tree = False
scene.cycles.blur_glossy = 0.0
scene.cycles.pixel_filter_type = 'GAUSSIAN'
scene.cycles.sample_clamp_indirect = 0.0
scene.view_settings.view_transform = 'Standard'
bpy.context.view_layer.update()

# ---- added for rendering (the .blend has no active camera and no usable light): camera, sun
cam_auto = bpy.data.cameras.new('AutoCamera')
cam_auto.lens = 50.0
cam_auto.sensor_width = 36.0
cam_auto.clip_end = 1000.0
ob_auto_camera = bpy.data.objects.new('AutoCamera', cam_auto)
scene.collection.objects.link(ob_auto_camera)
ob_auto_camera.location = (11.209, -13.1238, 13.3933)
ob_auto_camera.rotation_euler = (1.09748, -7.21219e-08, 0.694738)
scene.camera = ob_auto_camera
light_auto_sun = bpy.data.lights.new('AutoSun', 'SUN')
light_auto_sun.energy = 3.0
light_auto_sun.angle = 0.0523599
ob_auto_sun = bpy.data.objects.new('AutoSun', light_auto_sun)
scene.collection.objects.link(ob_auto_sun)
ob_auto_sun.rotation_euler = (0.872665, 0.174533, 0.523599)
bpy.context.view_layer.update()

